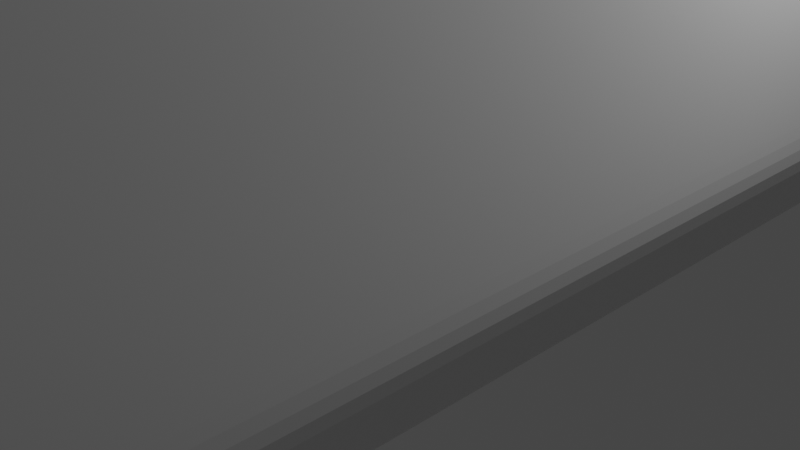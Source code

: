 # Source: bus_rough.blend  (saved by Blender 2.81.16; exported with 4.5.12 LTS)
import bpy
from mathutils import Matrix  # noqa: F401  (used for matrix-valued properties, if any)

bpy.ops.wm.read_factory_settings(use_empty=True)
scene = bpy.context.scene
scene.name = 'Scene'

# ---- collections
col_collection = bpy.data.collections.new('Collection'); scene.collection.children.link(col_collection)

# ---- materials (node trees are filled in below, after node groups)
mat_material = bpy.data.materials.new('Material')
mat_material.alpha_threshold = 0.0
mat_material.use_transparent_shadow = False
mat_material.line_color = (0.0, 0.0, 0.0, 1.0)

# ---- material node trees
mat_material.use_nodes = True; mat_material.node_tree.nodes.clear()
_N = mat_material.node_tree.nodes; _L = mat_material.node_tree.links
n0 = _N.new('ShaderNodeOutputMaterial'); n0.name = 'Material Output'; n0.location = (300, 300)
n1 = _N.new('ShaderNodeBsdfPrincipled'); n1.name = 'Principled BSDF'; n1.location = (10, 300)
n1.distribution = 'GGX'
n1.subsurface_method = 'BURLEY'
n1.inputs[2].default_value = 0.4
n1.inputs[3].default_value = 1.45
n1.inputs[27].default_value = (0.0, 0.0, 0.0, 1.0)
n1.inputs[28].default_value = 1.0
_L.new(n1.outputs[0], n0.inputs[0])
n0.is_active_output = True

# ---- world
world_world = bpy.data.worlds.new('World'); scene.world = world_world
world_world.use_nodes = True; world_world.node_tree.nodes.clear()
_N = world_world.node_tree.nodes; _L = world_world.node_tree.links
n0 = _N.new('ShaderNodeOutputWorld'); n0.name = 'World Output'; n0.location = (300, 300)
n1 = _N.new('ShaderNodeBackground'); n1.name = 'Background'; n1.location = (10, 300)
n1.inputs[0].default_value = (0.05088, 0.05088, 0.05088, 1.0)
_L.new(n1.outputs[0], n0.inputs[0])
n0.is_active_output = True
world_world.color = (0.05088, 0.05088, 0.05088)
world_world.use_sun_shadow = False
world_world.sun_shadow_jitter_overblur = 0.0

# ---- cameras
cam_camera = bpy.data.cameras.new('Camera')
cam_camera.clip_end = 100.0
cam_camera.ortho_scale = 7.314

# ---- lights
light_light = bpy.data.lights.new('Light', 'POINT')
light_light.transmission_factor = 0.0
light_light.energy = 1000.0
light_light.shadow_soft_size = 0.1
light_light.shadow_maximum_resolution = 0.006
light_light.use_absolute_resolution = True

# ---- meshes
me_cube = bpy.data.meshes.new('Cube')
me_cube.from_pydata([(1.0, 2.241, 1.998), (1.0, 2.241, -0.002032), (1.0, -2.247, 1.998), (1.0, -2.247, -0.002032), (-1.0, 2.241, 1.998), (-1.0, 2.241, -0.002032), (-1.0, -2.247, 1.998), (-1.0, -2.247, -0.002032), (-1.0, -0.003165, -0.002032), (1.0, -0.003165, 1.998), (-1.0, -0.003165, 1.998), (1.0, -0.003165, -0.002032), (-1.0, -1.125, -0.002032), (1.0, -1.125, 1.998), (-1.0, -1.125, 1.998), (1.0, -1.125, -0.002032), (-1.0, 1.119, 1.998), (1.0, 1.119, -0.002032), (-1.0, 1.119, -0.002032), (1.0, 1.119, 1.998), (1.0, 2.241, 0.998), (-1.0, -2.247, 0.998), (1.0, -2.247, 0.998), (-1.0, 2.241, 0.998), (1.0, -0.003165, 0.998), (-1.0, -0.003165, 0.998), (-1.0, -1.125, 0.998), (1.0, -1.125, 0.998), (1.0, 1.119, 0.998), (-1.0, 1.119, 0.998), (-1.0, -2.247, 1.498), (1.0, 2.241, 1.498), (1.0, -2.247, 1.498), (-1.0, 2.241, 1.498), (1.0, -0.003165, 1.498), (-1.0, -0.003165, 1.498), (-1.0, -1.125, 1.498), (1.0, -1.125, 1.498), (1.0, 1.119, 1.498), (-1.0, 1.119, 1.498), (1.0, 2.241, 0.498), (1.0, -2.247, 0.498), (-1.0, 2.241, 0.498), (1.0, -0.003165, 0.498), (-1.0, -0.003165, 0.498), (-1.0, -1.125, 0.498), (1.0, -1.125, 0.498), (1.0, 1.119, 0.498), (-1.0, 1.119, 0.498), (-1.0, -2.247, 0.498), (-1.0, -1.686, -0.002032), (1.0, -1.686, 1.998), (-1.0, -1.686, 1.998), (1.0, -1.686, -0.002032), (-1.0, -1.686, 0.998), (1.0, -1.686, 0.998), (-1.0, -1.686, 1.498), (1.0, -1.686, 1.498), (1.0, -1.686, 0.498), (-1.0, -1.686, 0.498), (-1.0, 1.68, 1.998), (1.0, 1.68, -0.002032), (-1.0, 1.68, -0.002032), (1.0, 1.68, 1.998), (1.0, 1.68, 0.998), (-1.0, 1.68, 0.998), (1.0, 1.68, 1.498), (-1.0, 1.68, 1.498), (-1.0, 1.68, 0.498), (1.0, 1.68, 0.498), (-1.0, -0.5641, 1.998), (1.0, -0.5641, -0.002032), (-1.0, -0.5641, -0.002032), (1.0, -0.5641, 1.998), (1.0, -0.5641, 0.998), (-1.0, -0.5641, 0.998), (1.0, -0.5641, 1.498), (-1.0, -0.5641, 1.498), (-1.0, -0.5641, 0.498), (1.0, -0.5641, 0.498), (-1.0, 0.5578, -0.002032), (1.0, 0.5578, 1.998), (-1.0, 0.5578, 1.998), (1.0, 0.5578, -0.002032), (-1.0, 0.5578, 0.998), (1.0, 0.5578, 0.998), (-1.0, 0.5578, 1.498), (1.0, 0.5578, 1.498), (1.0, 0.5578, 0.498), (-1.0, 0.5578, 0.498)], [], [(51, 52, 6, 2), (32, 2, 6, 30), (67, 60, 4, 33), (50, 53, 3, 7), (57, 51, 2, 32), (33, 4, 0, 31), (87, 81, 9, 34), (80, 83, 11, 8), (77, 70, 10, 35), (81, 82, 10, 9), (56, 52, 14, 36), (76, 73, 13, 37), (72, 71, 15, 12), (73, 70, 14, 13), (63, 60, 16, 19), (62, 61, 17, 18), (66, 63, 19, 38), (86, 82, 16, 39), (89, 84, 29, 48), (69, 64, 28, 47), (79, 74, 27, 46), (59, 54, 26, 45), (78, 75, 25, 44), (88, 85, 24, 43), (42, 23, 20, 40), (58, 55, 22, 41), (68, 65, 23, 42), (41, 22, 21, 49), (84, 86, 39, 29), (64, 66, 38, 28), (74, 76, 37, 27), (54, 56, 36, 26), (75, 77, 35, 25), (85, 87, 34, 24), (23, 33, 31, 20), (55, 57, 32, 22), (65, 67, 33, 23), (22, 32, 30, 21), (3, 41, 49, 7), (62, 68, 42, 5), (53, 58, 41, 3), (5, 42, 40, 1), (83, 88, 43, 11), (72, 78, 44, 8), (50, 59, 45, 12), (71, 79, 46, 15), (61, 69, 47, 17), (80, 89, 48, 18), (7, 49, 59, 50), (15, 46, 58, 53), (27, 37, 57, 55), (21, 30, 56, 54), (46, 27, 55, 58), (49, 21, 54, 59), (30, 6, 52, 56), (37, 13, 51, 57), (12, 15, 53, 50), (13, 14, 52, 51), (1, 40, 69, 61), (18, 48, 68, 62), (29, 39, 67, 65), (20, 31, 66, 64), (48, 29, 65, 68), (40, 20, 64, 69), (31, 0, 63, 66), (5, 1, 61, 62), (0, 4, 60, 63), (39, 16, 60, 67), (11, 43, 79, 71), (12, 45, 78, 72), (26, 36, 77, 75), (24, 34, 76, 74), (45, 26, 75, 78), (43, 24, 74, 79), (9, 10, 70, 73), (8, 11, 71, 72), (34, 9, 73, 76), (36, 14, 70, 77), (8, 44, 89, 80), (17, 47, 88, 83), (28, 38, 87, 85), (25, 35, 86, 84), (47, 28, 85, 88), (44, 25, 84, 89), (35, 10, 82, 86), (19, 16, 82, 81), (18, 17, 83, 80), (38, 19, 81, 87)])
_uv = me_cube.uv_layers.new(name='UVMap')
_uv.uv.foreach_set('vector', [0.625, 0.7188, 0.875, 0.7188, 0.875, 0.75, 0.625, 0.75, 0.5625, 0.75, 0.625, 0.75, 0.625, 1.0, 0.5625, 1.0, 0.5625, 0.2188, 0.625, 0.2188, 0.625, 0.25, 0.5625, 0.25, 0.125, 0.7188, 0.375, 0.7188, 0.375, 0.75, 0.125, 0.75, 0.5625, 0.7188, 0.625, 0.7188, 0.625, 0.75, 0.5625, 0.75, 0.5625, 0.25, 0.625, 0.25, 0.625, 0.5, 0.5625, 0.5, 0.5625, 0.5938, 0.625, 0.5938, 0.625, 0.625, 0.5625, 0.625, 0.125, 0.5938, 0.375, 0.5938, 0.375, 0.625, 0.125, 0.625, 0.5625, 0.09375, 0.625, 0.09375, 0.625, 0.125, 0.5625, 0.125, 0.625, 0.5938, 0.875, 0.5938, 0.875, 0.625, 0.625, 0.625, 0.5625, 0.03125, 0.625, 0.03125, 0.625, 0.0625, 0.5625, 0.0625, 0.5625, 0.6562, 0.625, 0.6562, 0.625, 0.6875, 0.5625, 0.6875, 0.125, 0.6562, 0.375, 0.6562, 0.375, 0.6875, 0.125, 0.6875, 0.625, 0.6562, 0.875, 0.6562, 0.875, 0.6875, 0.625, 0.6875, 0.625, 0.5312, 0.875, 0.5312, 0.875, 0.5625, 0.625, 0.5625, 0.125, 0.5312, 0.375, 0.5312, 0.375, 0.5625, 0.125, 0.5625, 0.5625, 0.5312, 0.625, 0.5312, 0.625, 0.5625, 0.5625, 0.5625, 0.5625, 0.1562, 0.625, 0.1562, 0.625, 0.1875, 0.5625, 0.1875, 0.4375, 0.1562, 0.5, 0.1562, 0.5, 0.1875, 0.4375, 0.1875, 0.4375, 0.5312, 0.5, 0.5312, 0.5, 0.5625, 0.4375, 0.5625, 0.4375, 0.6562, 0.5, 0.6562, 0.5, 0.6875, 0.4375, 0.6875, 0.4375, 0.03125, 0.5, 0.03125, 0.5, 0.0625, 0.4375, 0.0625, 0.4375, 0.09375, 0.5, 0.09375, 0.5, 0.125, 0.4375, 0.125, 0.4375, 0.5938, 0.5, 0.5938, 0.5, 0.625, 0.4375, 0.625, 0.4375, 0.25, 0.5, 0.25, 0.5, 0.5, 0.4375, 0.5, 0.4375, 0.7188, 0.5, 0.7188, 0.5, 0.75, 0.4375, 0.75, 0.4375, 0.2188, 0.5, 0.2188, 0.5, 0.25, 0.4375, 0.25, 0.4375, 0.75, 0.5, 0.75, 0.5, 1.0, 0.4375, 1.0, 0.5, 0.1562, 0.5625, 0.1562, 0.5625, 0.1875, 0.5, 0.1875, 0.5, 0.5312, 0.5625, 0.5312, 0.5625, 0.5625, 0.5, 0.5625, 0.5, 0.6562, 0.5625, 0.6562, 0.5625, 0.6875, 0.5, 0.6875, 0.5, 0.03125, 0.5625, 0.03125, 0.5625, 0.0625, 0.5, 0.0625, 0.5, 0.09375, 0.5625, 0.09375, 0.5625, 0.125, 0.5, 0.125, 0.5, 0.5938, 0.5625, 0.5938, 0.5625, 0.625, 0.5, 0.625, 0.5, 0.25, 0.5625, 0.25, 0.5625, 0.5, 0.5, 0.5, 0.5, 0.7188, 0.5625, 0.7188, 0.5625, 0.75, 0.5, 0.75, 0.5, 0.2188, 0.5625, 0.2188, 0.5625, 0.25, 0.5, 0.25, 0.5, 0.75, 0.5625, 0.75, 0.5625, 1.0, 0.5, 1.0, 0.375, 0.75, 0.4375, 0.75, 0.4375, 1.0, 0.375, 1.0, 0.375, 0.2188, 0.4375, 0.2188, 0.4375, 0.25, 0.375, 0.25, 0.375, 0.7188, 0.4375, 0.7188, 0.4375, 0.75, 0.375, 0.75, 0.375, 0.25, 0.4375, 0.25, 0.4375, 0.5, 0.375, 0.5, 0.375, 0.5938, 0.4375, 0.5938, 0.4375, 0.625, 0.375, 0.625, 0.375, 0.09375, 0.4375, 0.09375, 0.4375, 0.125, 0.375, 0.125, 0.375, 0.03125, 0.4375, 0.03125, 0.4375, 0.0625, 0.375, 0.0625, 0.375, 0.6562, 0.4375, 0.6562, 0.4375, 0.6875, 0.375, 0.6875, 0.375, 0.5312, 0.4375, 0.5312, 0.4375, 0.5625, 0.375, 0.5625, 0.375, 0.1562, 0.4375, 0.1562, 0.4375, 0.1875, 0.375, 0.1875, 0.375, 0.0, 0.4375, 0.0, 0.4375, 0.03125, 0.375, 0.03125, 0.375, 0.6875, 0.4375, 0.6875, 0.4375, 0.7188, 0.375, 0.7188, 0.5, 0.6875, 0.5625, 0.6875, 0.5625, 0.7188, 0.5, 0.7188, 0.5, 0.0, 0.5625, 0.0, 0.5625, 0.03125, 0.5, 0.03125, 0.4375, 0.6875, 0.5, 0.6875, 0.5, 0.7188, 0.4375, 0.7188, 0.4375, 0.0, 0.5, 0.0, 0.5, 0.03125, 0.4375, 0.03125, 0.5625, 0.0, 0.625, 0.0, 0.625, 0.03125, 0.5625, 0.03125, 0.5625, 0.6875, 0.625, 0.6875, 0.625, 0.7188, 0.5625, 0.7188, 0.125, 0.6875, 0.375, 0.6875, 0.375, 0.7188, 0.125, 0.7188, 0.625, 0.6875, 0.875, 0.6875, 0.875, 0.7188, 0.625, 0.7188, 0.375, 0.5, 0.4375, 0.5, 0.4375, 0.5312, 0.375, 0.5312, 0.375, 0.1875, 0.4375, 0.1875, 0.4375, 0.2188, 0.375, 0.2188, 0.5, 0.1875, 0.5625, 0.1875, 0.5625, 0.2188, 0.5, 0.2188, 0.5, 0.5, 0.5625, 0.5, 0.5625, 0.5312, 0.5, 0.5312, 0.4375, 0.1875, 0.5, 0.1875, 0.5, 0.2188, 0.4375, 0.2188, 0.4375, 0.5, 0.5, 0.5, 0.5, 0.5312, 0.4375, 0.5312, 0.5625, 0.5, 0.625, 0.5, 0.625, 0.5312, 0.5625, 0.5312, 0.125, 0.5, 0.375, 0.5, 0.375, 0.5312, 0.125, 0.5312, 0.625, 0.5, 0.875, 0.5, 0.875, 0.5312, 0.625, 0.5312, 0.5625, 0.1875, 0.625, 0.1875, 0.625, 0.2188, 0.5625, 0.2188, 0.375, 0.625, 0.4375, 0.625, 0.4375, 0.6562, 0.375, 0.6562, 0.375, 0.0625, 0.4375, 0.0625, 0.4375, 0.09375, 0.375, 0.09375, 0.5, 0.0625, 0.5625, 0.0625, 0.5625, 0.09375, 0.5, 0.09375, 0.5, 0.625, 0.5625, 0.625, 0.5625, 0.6562, 0.5, 0.6562, 0.4375, 0.0625, 0.5, 0.0625, 0.5, 0.09375, 0.4375, 0.09375, 0.4375, 0.625, 0.5, 0.625, 0.5, 0.6562, 0.4375, 0.6562, 0.625, 0.625, 0.875, 0.625, 0.875, 0.6562, 0.625, 0.6562, 0.125, 0.625, 0.375, 0.625, 0.375, 0.6562, 0.125, 0.6562, 0.5625, 0.625, 0.625, 0.625, 0.625, 0.6562, 0.5625, 0.6562, 0.5625, 0.0625, 0.625, 0.0625, 0.625, 0.09375, 0.5625, 0.09375, 0.375, 0.125, 0.4375, 0.125, 0.4375, 0.1562, 0.375, 0.1562, 0.375, 0.5625, 0.4375, 0.5625, 0.4375, 0.5938, 0.375, 0.5938, 0.5, 0.5625, 0.5625, 0.5625, 0.5625, 0.5938, 0.5, 0.5938, 0.5, 0.125, 0.5625, 0.125, 0.5625, 0.1562, 0.5, 0.1562, 0.4375, 0.5625, 0.5, 0.5625, 0.5, 0.5938, 0.4375, 0.5938, 0.4375, 0.125, 0.5, 0.125, 0.5, 0.1562, 0.4375, 0.1562, 0.5625, 0.125, 0.625, 0.125, 0.625, 0.1562, 0.5625, 0.1562, 0.625, 0.5625, 0.875, 0.5625, 0.875, 0.5938, 0.625, 0.5938, 0.125, 0.5625, 0.375, 0.5625, 0.375, 0.5938, 0.125, 0.5938, 0.5625, 0.5625, 0.625, 0.5625, 0.625, 0.5938, 0.5625, 0.5938])
me_cube.materials.append(mat_material)
me_cube.use_remesh_preserve_volume = False
me_cube.use_remesh_preserve_attributes = False
me_cube.use_mirror_vertex_groups = False
me_cube.update()

# ---- objects
ob_cube = bpy.data.objects.new('Cube', me_cube)
ob_light = bpy.data.objects.new('Light', light_light)
ob_camera = bpy.data.objects.new('Camera', cam_camera)

# ---- transforms, parenting, visibility, modifiers, constraints
ob_cube.location = (0.0, 0.0, -0.01678)
ob_cube.scale = (3.582, 3.582, 3.582)
ob_cube.lock_rotations_4d = False
ob_cube.empty_display_type = 'ARROWS'
ob_cube.lineart.crease_threshold = 0.0
_m = ob_cube.modifiers.new('Subdivision', 'SUBSURF')
_m.uv_smooth = 'PRESERVE_CORNERS'
_m.levels = 4
_m.render_levels = 4
_m.show_only_control_edges = False
ob_light.location = (4.076, 1.005, 5.904)
ob_light.rotation_euler = (0.6503, 0.05522, 1.866)
ob_light.lock_rotations_4d = False
ob_light.empty_display_type = 'ARROWS'
ob_light.color = (0.0, 0.0, 0.0, 0.0)
ob_light.lineart.crease_threshold = 0.0
ob_camera.location = (7.359, -6.926, 4.958)
ob_camera.rotation_euler = (1.109, 0.0, 0.8149)
ob_camera.lock_rotations_4d = False
ob_camera.empty_display_type = 'ARROWS'
ob_camera.color = (0.0, 0.0, 0.0, 0.0)
ob_camera.display_type = 'WIRE'
ob_camera.lineart.crease_threshold = 0.0

# ---- collection membership
col_collection.objects.link(ob_cube)
col_collection.objects.link(ob_light)
col_collection.objects.link(ob_camera)

# ---- scene / render settings (as saved in the file)
scene.camera = ob_camera
scene.frame_start = 1; scene.frame_end = 250; scene.frame_set(1)
scene.render.engine = 'BLENDER_EEVEE_NEXT'
scene.cycles.use_denoising = False
scene.cycles.samples = 128
scene.cycles.sampling_pattern = 'TABULATED_SOBOL'
scene.cycles.use_adaptive_sampling = False
scene.cycles.use_light_tree = False
scene.view_settings.view_transform = 'Filmic'
bpy.context.view_layer.update()
